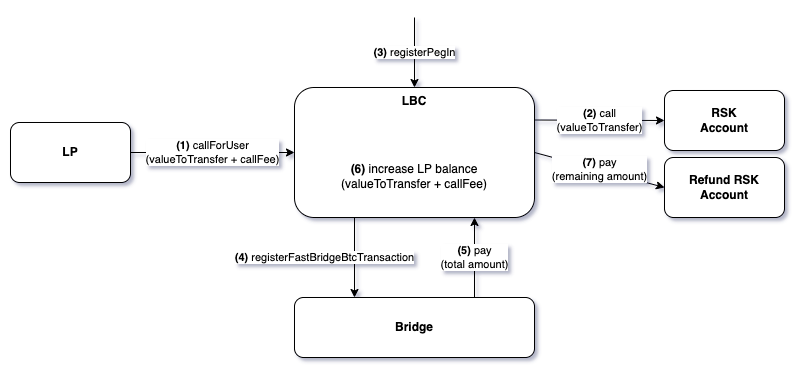

The diagram above was exported from draw.io. Its source (the exported page's mxGraphModel, read from the mxfile embedded in the PNG):
<mxGraphModel dx="946" dy="611" grid="1" gridSize="10" guides="1" tooltips="1" connect="1" arrows="1" fold="1" page="1" pageScale="1" pageWidth="827" pageHeight="1169" background="#ffffff" math="0" shadow="1">
  <root>
    <mxCell id="0" />
    <mxCell id="1" parent="0" />
    <mxCell id="pll7PB_9kYStPSPGfL5W-1" value="&lt;b&gt;LBC&lt;/b&gt;" style="rounded=1;whiteSpace=wrap;html=1;verticalAlign=top;" parent="1" vertex="1">
      <mxGeometry x="309" y="270" width="240" height="130" as="geometry" />
    </mxCell>
    <mxCell id="pll7PB_9kYStPSPGfL5W-2" value="&lt;b&gt;LP&lt;/b&gt;" style="rounded=1;whiteSpace=wrap;html=1;" parent="1" vertex="1">
      <mxGeometry x="25" y="305" width="120" height="60" as="geometry" />
    </mxCell>
    <mxCell id="pll7PB_9kYStPSPGfL5W-3" value="&lt;b&gt;RSK&lt;br&gt;Account&lt;/b&gt;" style="rounded=1;whiteSpace=wrap;html=1;" parent="1" vertex="1">
      <mxGeometry x="679" y="273" width="120" height="60" as="geometry" />
    </mxCell>
    <mxCell id="pll7PB_9kYStPSPGfL5W-4" value="&lt;b&gt;Refund RSK&lt;br&gt;Account&lt;/b&gt;" style="rounded=1;whiteSpace=wrap;html=1;" parent="1" vertex="1">
      <mxGeometry x="679" y="340" width="120" height="60" as="geometry" />
    </mxCell>
    <mxCell id="pll7PB_9kYStPSPGfL5W-5" value="&lt;b&gt;Bridge&lt;/b&gt;" style="rounded=1;whiteSpace=wrap;html=1;" parent="1" vertex="1">
      <mxGeometry x="309" y="480" width="240" height="60" as="geometry" />
    </mxCell>
    <mxCell id="pll7PB_9kYStPSPGfL5W-6" value="&lt;b&gt;(1)&lt;/b&gt; callForUser&lt;br&gt;(valueToTransfer + callFee)" style="endArrow=classic;html=1;rounded=0;exitX=1;exitY=0.5;exitDx=0;exitDy=0;entryX=0;entryY=0.5;entryDx=0;entryDy=0;" parent="1" source="pll7PB_9kYStPSPGfL5W-2" target="pll7PB_9kYStPSPGfL5W-1" edge="1">
      <mxGeometry width="50" height="50" relative="1" as="geometry">
        <mxPoint x="239" y="285" as="sourcePoint" />
        <mxPoint x="289" y="235" as="targetPoint" />
      </mxGeometry>
    </mxCell>
    <mxCell id="pll7PB_9kYStPSPGfL5W-8" value="&lt;b&gt;(3)&lt;/b&gt; registerPegIn" style="endArrow=classic;html=1;rounded=0;entryX=0.5;entryY=0;entryDx=0;entryDy=0;" parent="1" target="pll7PB_9kYStPSPGfL5W-1" edge="1">
      <mxGeometry width="50" height="50" relative="1" as="geometry">
        <mxPoint x="429" y="200" as="sourcePoint" />
        <mxPoint x="454" y="140" as="targetPoint" />
      </mxGeometry>
    </mxCell>
    <mxCell id="pll7PB_9kYStPSPGfL5W-9" value="&lt;b&gt;(2)&lt;/b&gt; call&lt;br&gt;(valueToTransfer)" style="endArrow=classic;html=1;rounded=0;exitX=1;exitY=0.25;exitDx=0;exitDy=0;entryX=0;entryY=0.5;entryDx=0;entryDy=0;" parent="1" source="pll7PB_9kYStPSPGfL5W-1" target="pll7PB_9kYStPSPGfL5W-3" edge="1">
      <mxGeometry width="50" height="50" relative="1" as="geometry">
        <mxPoint x="609" y="260" as="sourcePoint" />
        <mxPoint x="659" y="210" as="targetPoint" />
      </mxGeometry>
    </mxCell>
    <mxCell id="pll7PB_9kYStPSPGfL5W-10" value="&lt;b&gt;(4)&lt;/b&gt; registerFastBridgeBtcTransaction" style="endArrow=classic;html=1;rounded=0;exitX=0.25;exitY=1;exitDx=0;exitDy=0;entryX=0.25;entryY=0;entryDx=0;entryDy=0;" parent="1" source="pll7PB_9kYStPSPGfL5W-1" target="pll7PB_9kYStPSPGfL5W-5" edge="1">
      <mxGeometry y="-30" width="50" height="50" relative="1" as="geometry">
        <mxPoint x="419" y="370" as="sourcePoint" />
        <mxPoint x="469" y="320" as="targetPoint" />
        <mxPoint as="offset" />
      </mxGeometry>
    </mxCell>
    <mxCell id="pll7PB_9kYStPSPGfL5W-11" value="&lt;b&gt;(5)&lt;/b&gt; pay&lt;br&gt;(total amount)" style="endArrow=classic;html=1;rounded=0;exitX=0.75;exitY=0;exitDx=0;exitDy=0;entryX=0.75;entryY=1;entryDx=0;entryDy=0;" parent="1" source="pll7PB_9kYStPSPGfL5W-5" target="pll7PB_9kYStPSPGfL5W-1" edge="1">
      <mxGeometry width="50" height="50" relative="1" as="geometry">
        <mxPoint x="419" y="370" as="sourcePoint" />
        <mxPoint x="469" y="320" as="targetPoint" />
      </mxGeometry>
    </mxCell>
    <mxCell id="pll7PB_9kYStPSPGfL5W-12" value="&lt;b&gt;(7)&lt;/b&gt; pay&lt;br&gt;(remaining amount)" style="endArrow=classic;html=1;rounded=0;entryX=0;entryY=0.5;entryDx=0;entryDy=0;exitX=1;exitY=0.5;exitDx=0;exitDy=0;" parent="1" source="pll7PB_9kYStPSPGfL5W-1" target="pll7PB_9kYStPSPGfL5W-4" edge="1">
      <mxGeometry width="50" height="50" relative="1" as="geometry">
        <mxPoint x="419" y="360" as="sourcePoint" />
        <mxPoint x="469" y="310" as="targetPoint" />
      </mxGeometry>
    </mxCell>
    <mxCell id="pll7PB_9kYStPSPGfL5W-13" value="&lt;b&gt;(6)&lt;/b&gt; increase LP balance&lt;br&gt;(valueToTransfer + callFee)" style="text;html=1;strokeColor=none;fillColor=none;align=center;verticalAlign=middle;whiteSpace=wrap;rounded=0;" parent="1" vertex="1">
      <mxGeometry x="329" y="334" width="200" height="50" as="geometry" />
    </mxCell>
  </root>
</mxGraphModel>